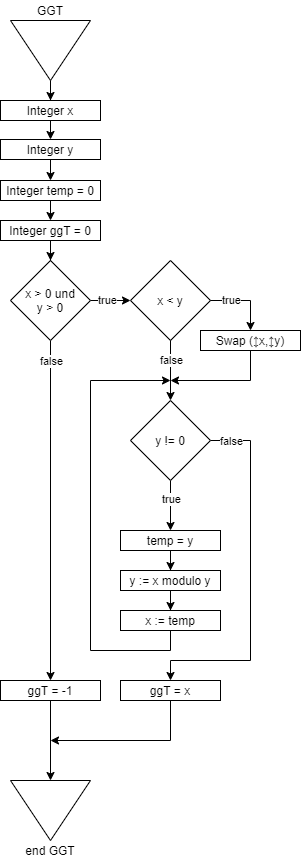

The diagram above was exported from draw.io. Its source (the exported page's mxGraphModel, read from the mxfile embedded in the PNG):
<mxGraphModel dx="1422" dy="762" grid="0" gridSize="10" guides="1" tooltips="1" connect="1" arrows="1" fold="1" page="1" pageScale="1" pageWidth="827" pageHeight="1169" background="none" math="0" shadow="0">
  <root>
    <mxCell id="0" />
    <mxCell id="1" parent="0" />
    <mxCell id="lKowfspHaJcliNEKp4iT-56" style="edgeStyle=orthogonalEdgeStyle;rounded=0;jumpSize=0;orthogonalLoop=1;jettySize=auto;html=1;entryX=0.5;entryY=0;entryDx=0;entryDy=0;strokeWidth=1;" parent="1" source="lKowfspHaJcliNEKp4iT-1" target="lKowfspHaJcliNEKp4iT-10" edge="1">
      <mxGeometry relative="1" as="geometry" />
    </mxCell>
    <mxCell id="lKowfspHaJcliNEKp4iT-1" value="" style="triangle;whiteSpace=wrap;html=1;rotation=90;" parent="1" vertex="1">
      <mxGeometry x="90" y="30" width="60" height="80" as="geometry" />
    </mxCell>
    <mxCell id="lKowfspHaJcliNEKp4iT-2" value="GGT" style="text;html=1;strokeColor=none;fillColor=none;align=center;verticalAlign=middle;whiteSpace=wrap;rounded=0;" parent="1" vertex="1">
      <mxGeometry x="80" y="20" width="80" height="20" as="geometry" />
    </mxCell>
    <mxCell id="lKowfspHaJcliNEKp4iT-39" style="edgeStyle=orthogonalEdgeStyle;rounded=1;jumpSize=0;orthogonalLoop=1;jettySize=auto;html=1;strokeWidth=1;entryX=0.5;entryY=0;entryDx=0;entryDy=0;" parent="1" source="lKowfspHaJcliNEKp4iT-3" target="lKowfspHaJcliNEKp4iT-20" edge="1">
      <mxGeometry relative="1" as="geometry">
        <mxPoint x="250" y="400" as="targetPoint" />
        <Array as="points" />
      </mxGeometry>
    </mxCell>
    <mxCell id="lKowfspHaJcliNEKp4iT-40" value="false" style="edgeLabel;html=1;align=center;verticalAlign=middle;resizable=0;points=[];" parent="lKowfspHaJcliNEKp4iT-39" vertex="1" connectable="0">
      <mxGeometry x="-0.0214" y="-3" relative="1" as="geometry">
        <mxPoint x="3" y="-10" as="offset" />
      </mxGeometry>
    </mxCell>
    <mxCell id="lKowfspHaJcliNEKp4iT-3" value="x &amp;lt; y" style="rhombus;whiteSpace=wrap;html=1;" parent="1" vertex="1">
      <mxGeometry x="200" y="280" width="80" height="80" as="geometry" />
    </mxCell>
    <mxCell id="lKowfspHaJcliNEKp4iT-15" style="edgeStyle=orthogonalEdgeStyle;rounded=0;orthogonalLoop=1;jettySize=auto;html=1;entryX=0.5;entryY=0;entryDx=0;entryDy=0;exitX=1;exitY=0.5;exitDx=0;exitDy=0;" parent="1" source="lKowfspHaJcliNEKp4iT-3" target="lKowfspHaJcliNEKp4iT-14" edge="1">
      <mxGeometry relative="1" as="geometry" />
    </mxCell>
    <mxCell id="lKowfspHaJcliNEKp4iT-16" value="true" style="edgeLabel;html=1;align=center;verticalAlign=middle;resizable=0;points=[];" parent="lKowfspHaJcliNEKp4iT-15" vertex="1" connectable="0">
      <mxGeometry x="-0.4574" relative="1" as="geometry">
        <mxPoint x="1" y="-1" as="offset" />
      </mxGeometry>
    </mxCell>
    <mxCell id="lKowfspHaJcliNEKp4iT-17" style="edgeStyle=orthogonalEdgeStyle;rounded=0;orthogonalLoop=1;jettySize=auto;html=1;" parent="1" source="lKowfspHaJcliNEKp4iT-4" target="lKowfspHaJcliNEKp4iT-3" edge="1">
      <mxGeometry relative="1" as="geometry" />
    </mxCell>
    <mxCell id="lKowfspHaJcliNEKp4iT-44" value="true" style="edgeLabel;html=1;align=center;verticalAlign=middle;resizable=0;points=[];" parent="lKowfspHaJcliNEKp4iT-17" vertex="1" connectable="0">
      <mxGeometry x="0.7556" y="-1" relative="1" as="geometry">
        <mxPoint x="-19" y="-2" as="offset" />
      </mxGeometry>
    </mxCell>
    <mxCell id="lKowfspHaJcliNEKp4iT-35" style="edgeStyle=orthogonalEdgeStyle;rounded=1;jumpSize=0;orthogonalLoop=1;jettySize=auto;html=1;entryX=0.5;entryY=0;entryDx=0;entryDy=0;strokeWidth=1;" parent="1" source="lKowfspHaJcliNEKp4iT-4" target="lKowfspHaJcliNEKp4iT-34" edge="1">
      <mxGeometry relative="1" as="geometry" />
    </mxCell>
    <mxCell id="lKowfspHaJcliNEKp4iT-37" value="false" style="edgeLabel;html=1;align=center;verticalAlign=middle;resizable=0;points=[];" parent="lKowfspHaJcliNEKp4iT-35" vertex="1" connectable="0">
      <mxGeometry x="0.2615" y="3" relative="1" as="geometry">
        <mxPoint x="-3" y="-194" as="offset" />
      </mxGeometry>
    </mxCell>
    <mxCell id="lKowfspHaJcliNEKp4iT-4" value="x &amp;gt; 0 und&lt;br&gt;y &amp;gt; 0" style="rhombus;whiteSpace=wrap;html=1;" parent="1" vertex="1">
      <mxGeometry x="80" y="280" width="80" height="80" as="geometry" />
    </mxCell>
    <mxCell id="lKowfspHaJcliNEKp4iT-7" value="" style="triangle;whiteSpace=wrap;html=1;rotation=90;" parent="1" vertex="1">
      <mxGeometry x="90" y="790" width="60" height="80" as="geometry" />
    </mxCell>
    <mxCell id="lKowfspHaJcliNEKp4iT-53" style="edgeStyle=orthogonalEdgeStyle;rounded=0;jumpSize=0;orthogonalLoop=1;jettySize=auto;html=1;exitX=0.5;exitY=1;exitDx=0;exitDy=0;entryX=0.5;entryY=0;entryDx=0;entryDy=0;strokeWidth=1;" parent="1" source="lKowfspHaJcliNEKp4iT-10" target="lKowfspHaJcliNEKp4iT-11" edge="1">
      <mxGeometry relative="1" as="geometry" />
    </mxCell>
    <mxCell id="lKowfspHaJcliNEKp4iT-10" value="Integer x" style="rounded=0;whiteSpace=wrap;html=1;align=center;" parent="1" vertex="1">
      <mxGeometry x="70" y="120" width="100" height="20" as="geometry" />
    </mxCell>
    <mxCell id="lKowfspHaJcliNEKp4iT-54" style="edgeStyle=orthogonalEdgeStyle;rounded=0;jumpSize=0;orthogonalLoop=1;jettySize=auto;html=1;exitX=0.5;exitY=1;exitDx=0;exitDy=0;entryX=0.5;entryY=0;entryDx=0;entryDy=0;strokeWidth=1;" parent="1" source="lKowfspHaJcliNEKp4iT-11" target="lKowfspHaJcliNEKp4iT-51" edge="1">
      <mxGeometry relative="1" as="geometry" />
    </mxCell>
    <mxCell id="lKowfspHaJcliNEKp4iT-11" value="Integer y" style="rounded=0;whiteSpace=wrap;html=1;align=center;" parent="1" vertex="1">
      <mxGeometry x="70" y="159" width="100" height="20" as="geometry" />
    </mxCell>
    <mxCell id="lKowfspHaJcliNEKp4iT-23" style="edgeStyle=orthogonalEdgeStyle;orthogonalLoop=1;jettySize=auto;html=1;jumpSize=0;strokeWidth=1;rounded=0;" parent="1" source="lKowfspHaJcliNEKp4iT-14" edge="1">
      <mxGeometry relative="1" as="geometry">
        <mxPoint x="240" y="400" as="targetPoint" />
        <Array as="points">
          <mxPoint x="320" y="400" />
        </Array>
      </mxGeometry>
    </mxCell>
    <mxCell id="lKowfspHaJcliNEKp4iT-14" value="Swap (↕x,↕y)" style="rounded=0;whiteSpace=wrap;html=1;align=center;" parent="1" vertex="1">
      <mxGeometry x="270" y="350" width="100" height="20" as="geometry" />
    </mxCell>
    <mxCell id="lKowfspHaJcliNEKp4iT-26" style="edgeStyle=orthogonalEdgeStyle;rounded=0;orthogonalLoop=1;jettySize=auto;html=1;entryX=0.5;entryY=0;entryDx=0;entryDy=0;" parent="1" source="lKowfspHaJcliNEKp4iT-20" target="lKowfspHaJcliNEKp4iT-21" edge="1">
      <mxGeometry relative="1" as="geometry" />
    </mxCell>
    <mxCell id="lKowfspHaJcliNEKp4iT-27" value="true" style="edgeLabel;html=1;align=center;verticalAlign=middle;resizable=0;points=[];" parent="lKowfspHaJcliNEKp4iT-26" vertex="1" connectable="0">
      <mxGeometry x="-0.2769" relative="1" as="geometry">
        <mxPoint as="offset" />
      </mxGeometry>
    </mxCell>
    <mxCell id="lKowfspHaJcliNEKp4iT-42" style="edgeStyle=orthogonalEdgeStyle;rounded=0;jumpSize=0;orthogonalLoop=1;jettySize=auto;html=1;exitX=1;exitY=0.5;exitDx=0;exitDy=0;entryX=0.5;entryY=0;entryDx=0;entryDy=0;strokeWidth=1;" parent="1" source="lKowfspHaJcliNEKp4iT-20" target="lKowfspHaJcliNEKp4iT-41" edge="1">
      <mxGeometry relative="1" as="geometry">
        <Array as="points">
          <mxPoint x="320" y="460" />
          <mxPoint x="320" y="680" />
          <mxPoint x="240" y="680" />
        </Array>
      </mxGeometry>
    </mxCell>
    <mxCell id="KBjjwT1Q0G36RKLklwvG-4" value="false" style="edgeLabel;html=1;align=center;verticalAlign=middle;resizable=0;points=[];" parent="lKowfspHaJcliNEKp4iT-42" vertex="1" connectable="0">
      <mxGeometry x="-0.8056" relative="1" as="geometry">
        <mxPoint x="-15" as="offset" />
      </mxGeometry>
    </mxCell>
    <mxCell id="lKowfspHaJcliNEKp4iT-20" value="y != 0" style="rhombus;whiteSpace=wrap;html=1;align=center;" parent="1" vertex="1">
      <mxGeometry x="200" y="420" width="80" height="80" as="geometry" />
    </mxCell>
    <mxCell id="lKowfspHaJcliNEKp4iT-30" style="edgeStyle=orthogonalEdgeStyle;rounded=0;orthogonalLoop=1;jettySize=auto;html=1;entryX=0.5;entryY=0;entryDx=0;entryDy=0;" parent="1" source="lKowfspHaJcliNEKp4iT-21" target="lKowfspHaJcliNEKp4iT-29" edge="1">
      <mxGeometry relative="1" as="geometry" />
    </mxCell>
    <mxCell id="lKowfspHaJcliNEKp4iT-21" value="temp = y" style="rounded=0;whiteSpace=wrap;html=1;align=center;" parent="1" vertex="1">
      <mxGeometry x="190" y="550" width="100" height="20" as="geometry" />
    </mxCell>
    <mxCell id="lKowfspHaJcliNEKp4iT-32" style="edgeStyle=orthogonalEdgeStyle;rounded=0;orthogonalLoop=1;jettySize=auto;html=1;entryX=0.5;entryY=0;entryDx=0;entryDy=0;" parent="1" source="lKowfspHaJcliNEKp4iT-29" target="lKowfspHaJcliNEKp4iT-31" edge="1">
      <mxGeometry relative="1" as="geometry" />
    </mxCell>
    <mxCell id="lKowfspHaJcliNEKp4iT-29" value="y := x modulo y" style="rounded=0;whiteSpace=wrap;html=1;align=center;" parent="1" vertex="1">
      <mxGeometry x="190" y="590" width="100" height="20" as="geometry" />
    </mxCell>
    <mxCell id="lKowfspHaJcliNEKp4iT-33" style="edgeStyle=orthogonalEdgeStyle;rounded=0;orthogonalLoop=1;jettySize=auto;html=1;" parent="1" source="lKowfspHaJcliNEKp4iT-31" edge="1">
      <mxGeometry relative="1" as="geometry">
        <mxPoint x="240" y="400" as="targetPoint" />
        <Array as="points">
          <mxPoint x="240" y="670" />
          <mxPoint x="160" y="670" />
          <mxPoint x="160" y="400" />
        </Array>
      </mxGeometry>
    </mxCell>
    <mxCell id="lKowfspHaJcliNEKp4iT-31" value="x := temp" style="rounded=0;whiteSpace=wrap;html=1;align=center;" parent="1" vertex="1">
      <mxGeometry x="190" y="630" width="100" height="20" as="geometry" />
    </mxCell>
    <mxCell id="lKowfspHaJcliNEKp4iT-38" style="edgeStyle=orthogonalEdgeStyle;rounded=1;jumpSize=0;orthogonalLoop=1;jettySize=auto;html=1;strokeWidth=1;" parent="1" source="lKowfspHaJcliNEKp4iT-34" target="lKowfspHaJcliNEKp4iT-7" edge="1">
      <mxGeometry relative="1" as="geometry" />
    </mxCell>
    <mxCell id="lKowfspHaJcliNEKp4iT-34" value="ggT = -1" style="rounded=0;whiteSpace=wrap;html=1;align=center;" parent="1" vertex="1">
      <mxGeometry x="70" y="700" width="100" height="20" as="geometry" />
    </mxCell>
    <mxCell id="lKowfspHaJcliNEKp4iT-46" style="edgeStyle=orthogonalEdgeStyle;rounded=0;jumpSize=0;orthogonalLoop=1;jettySize=auto;html=1;strokeWidth=1;" parent="1" source="lKowfspHaJcliNEKp4iT-41" edge="1">
      <mxGeometry relative="1" as="geometry">
        <mxPoint x="120" y="760" as="targetPoint" />
        <Array as="points">
          <mxPoint x="240" y="760" />
        </Array>
      </mxGeometry>
    </mxCell>
    <mxCell id="lKowfspHaJcliNEKp4iT-41" value="ggT = x" style="rounded=0;whiteSpace=wrap;html=1;align=center;" parent="1" vertex="1">
      <mxGeometry x="190" y="700" width="100" height="20" as="geometry" />
    </mxCell>
    <mxCell id="lKowfspHaJcliNEKp4iT-47" value="end GGT" style="text;html=1;strokeColor=none;fillColor=none;align=center;verticalAlign=middle;whiteSpace=wrap;rounded=0;" parent="1" vertex="1">
      <mxGeometry x="80" y="860" width="80" height="20" as="geometry" />
    </mxCell>
    <mxCell id="KBjjwT1Q0G36RKLklwvG-2" style="edgeStyle=orthogonalEdgeStyle;rounded=0;jumpSize=0;orthogonalLoop=1;jettySize=auto;html=1;exitX=0.5;exitY=1;exitDx=0;exitDy=0;entryX=0.5;entryY=0;entryDx=0;entryDy=0;strokeWidth=1;" parent="1" source="lKowfspHaJcliNEKp4iT-51" target="KBjjwT1Q0G36RKLklwvG-1" edge="1">
      <mxGeometry relative="1" as="geometry" />
    </mxCell>
    <mxCell id="lKowfspHaJcliNEKp4iT-51" value="Integer temp = 0" style="rounded=0;whiteSpace=wrap;html=1;align=center;" parent="1" vertex="1">
      <mxGeometry x="70" y="200" width="100" height="20" as="geometry" />
    </mxCell>
    <mxCell id="KBjjwT1Q0G36RKLklwvG-3" style="edgeStyle=orthogonalEdgeStyle;rounded=0;jumpSize=0;orthogonalLoop=1;jettySize=auto;html=1;strokeWidth=1;" parent="1" source="KBjjwT1Q0G36RKLklwvG-1" target="lKowfspHaJcliNEKp4iT-4" edge="1">
      <mxGeometry relative="1" as="geometry" />
    </mxCell>
    <mxCell id="KBjjwT1Q0G36RKLklwvG-1" value="Integer ggT = 0" style="rounded=0;whiteSpace=wrap;html=1;align=center;" parent="1" vertex="1">
      <mxGeometry x="70" y="240" width="100" height="20" as="geometry" />
    </mxCell>
  </root>
</mxGraphModel>